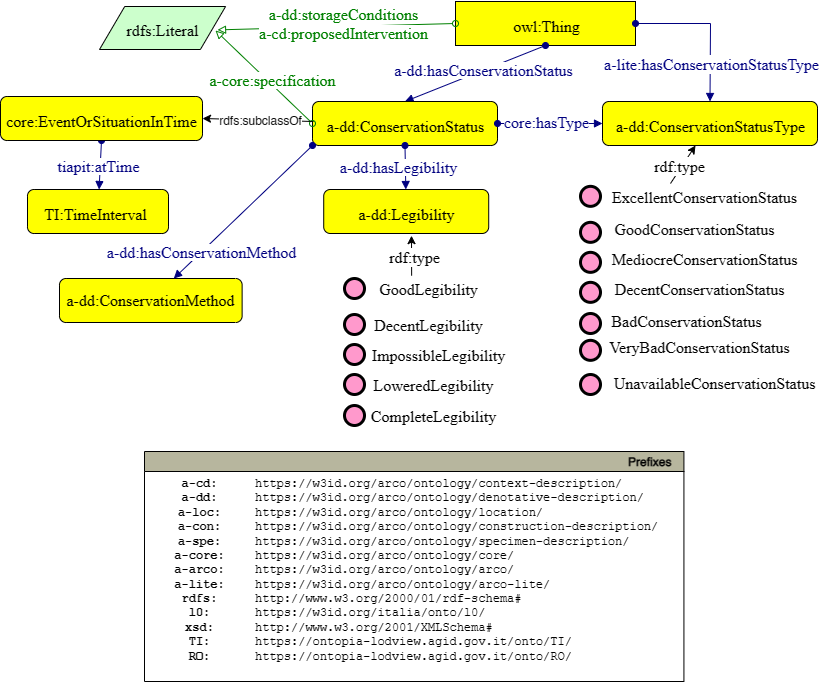

The diagram above was exported from draw.io. Its source (the exported page's mxGraphModel, read from the mxfile embedded in the PNG):
<mxGraphModel dx="787" dy="1310" grid="0" gridSize="10" guides="1" tooltips="1" connect="1" arrows="1" fold="1" page="1" pageScale="1" pageWidth="827" pageHeight="1169" math="0" shadow="0">
  <root>
    <mxCell id="0" />
    <mxCell id="1" parent="0" />
    <mxCell id="aBRzTSXeQ_U74DLU44Qa-1" style="graphMlID=n4;shape=rect;rounded=1;arcsize=30;fillColor=#ffff00;strokeColor=#000000;strokeWidth=1.0;arcSize=0;" parent="1" vertex="1">
      <mxGeometry x="461.00000000000006" y="90" width="180" height="44" as="geometry" />
    </mxCell>
    <mxCell id="aBRzTSXeQ_U74DLU44Qa-2" value="&lt;span style=&quot;background-color: rgb(255, 153, 153);&quot;&gt;owl:Thing&lt;/span&gt;" style="text;html=1;spacing=0;align=center;fontFamily=dialog;fontSize=16;fontStyle=0;fontColor=#000000" parent="aBRzTSXeQ_U74DLU44Qa-1" vertex="1">
      <mxGeometry x="41" y="10.58" width="99" height="22.84" as="geometry" />
    </mxCell>
    <mxCell id="aBRzTSXeQ_U74DLU44Qa-3" value="v" style="graphMlID=e0;rounded=0;endArrow=block;strokeColor=#000080;strokeWidth=1.0;startArrow=oval;startFill=1;endFill=1;exitX=0.5;exitY=1;exitDx=0;exitDy=0;entryX=0.5;entryY=0;entryDx=0;entryDy=0;" parent="1" source="aBRzTSXeQ_U74DLU44Qa-1" target="aBRzTSXeQ_U74DLU44Qa-5" edge="1">
      <mxGeometry relative="1" as="geometry">
        <mxPoint x="416.91" y="367.08183758898736" as="sourcePoint" />
        <mxPoint x="436.9099999999998" y="190" as="targetPoint" />
      </mxGeometry>
    </mxCell>
    <mxCell id="aBRzTSXeQ_U74DLU44Qa-4" value="&lt;span style=&quot;background-color: rgb(255 , 255 , 255)&quot;&gt;a-dd:hasConservationStatus&lt;/span&gt;" style="text;html=1;spacing=0;align=center;fontFamily=dialog;fontSize=16;fontStyle=0;fontColor=#000080" parent="aBRzTSXeQ_U74DLU44Qa-3" vertex="1">
      <mxGeometry width="116.953125" height="22.84375" relative="1" as="geometry">
        <mxPoint x="-49.234824833182934" y="-17.001775716145985" as="offset" />
      </mxGeometry>
    </mxCell>
    <mxCell id="aBRzTSXeQ_U74DLU44Qa-5" style="graphMlID=n4;shape=rect;rounded=1;arcsize=30;fillColor=#ffff00;strokeColor=#000000;strokeWidth=1.0" parent="1" vertex="1">
      <mxGeometry x="318" y="190" width="185" height="44" as="geometry" />
    </mxCell>
    <mxCell id="aBRzTSXeQ_U74DLU44Qa-6" value="a-dd:ConservationStatus" style="text;html=1;spacing=0;align=center;fontFamily=dialog;fontSize=16;fontStyle=0;fontColor=#000000" parent="aBRzTSXeQ_U74DLU44Qa-5" vertex="1">
      <mxGeometry x="41.89445039864465" y="10.578125" width="101.21109920271056" height="22.84375" as="geometry" />
    </mxCell>
    <mxCell id="aBRzTSXeQ_U74DLU44Qa-7" value="v" style="graphMlID=e0;rounded=0;endArrow=block;strokeColor=#000080;strokeWidth=1.0;startArrow=oval;startFill=1;endFill=1;exitX=1;exitY=0.5;exitDx=0;exitDy=0;entryX=0;entryY=0.5;entryDx=0;entryDy=0;" parent="1" source="aBRzTSXeQ_U74DLU44Qa-5" target="aBRzTSXeQ_U74DLU44Qa-9" edge="1">
      <mxGeometry relative="1" as="geometry">
        <mxPoint x="518" y="180" as="sourcePoint" />
        <mxPoint x="689" y="118" as="targetPoint" />
      </mxGeometry>
    </mxCell>
    <mxCell id="aBRzTSXeQ_U74DLU44Qa-8" value="&lt;span style=&quot;&quot;&gt;core:hasType&lt;/span&gt;" style="text;html=1;spacing=0;align=center;fontFamily=dialog;fontSize=16;fontStyle=0;fontColor=#000080;labelBackgroundColor=#FF9999;" parent="aBRzTSXeQ_U74DLU44Qa-7" vertex="1">
      <mxGeometry width="87" height="22.84" relative="1" as="geometry">
        <mxPoint x="-47" y="-15" as="offset" />
      </mxGeometry>
    </mxCell>
    <mxCell id="aBRzTSXeQ_U74DLU44Qa-9" style="graphMlID=n4;shape=rect;rounded=1;arcsize=30;fillColor=#ffff00;strokeColor=#000000;strokeWidth=1.0" parent="1" vertex="1">
      <mxGeometry x="608" y="190" width="215" height="44" as="geometry" />
    </mxCell>
    <mxCell id="aBRzTSXeQ_U74DLU44Qa-10" value="a-dd:ConservationStatusType" style="text;html=1;spacing=0;align=center;fontFamily=dialog;fontSize=16;fontStyle=0;fontColor=#000000" parent="aBRzTSXeQ_U74DLU44Qa-9" vertex="1">
      <mxGeometry x="48.68814505788433" y="10.578125" width="117.62370988423118" height="22.84375" as="geometry" />
    </mxCell>
    <mxCell id="aBRzTSXeQ_U74DLU44Qa-11" value="" style="graphMlID=e2;rounded=0;endArrow=block;strokeColor=#008000;strokeWidth=1.0;startArrow=oval;startFill=0;endFill=0;exitX=0;exitY=0.5;exitDx=0;exitDy=0;entryX=0.92;entryY=0.558;entryDx=0;entryDy=0;entryPerimeter=0;" parent="1" source="aBRzTSXeQ_U74DLU44Qa-5" target="aBRzTSXeQ_U74DLU44Qa-13" edge="1">
      <mxGeometry relative="1" as="geometry">
        <mxPoint x="278" y="244" as="sourcePoint" />
        <mxPoint x="148.89" y="139" as="targetPoint" />
      </mxGeometry>
    </mxCell>
    <mxCell id="aBRzTSXeQ_U74DLU44Qa-12" value="&lt;span style=&quot;background-color: rgb(255 , 255 , 255)&quot;&gt;a-core:specification&lt;/span&gt;&lt;span style=&quot;background-color: rgb(255 , 255 , 255)&quot;&gt;&lt;br&gt;&lt;/span&gt;" style="text;html=1;spacing=0;align=center;fontFamily=dialog;fontSize=16;fontStyle=0;fontColor=#008000" parent="aBRzTSXeQ_U74DLU44Qa-11" vertex="1">
      <mxGeometry width="102.82" height="20" relative="1" as="geometry">
        <mxPoint x="-43" y="-10" as="offset" />
      </mxGeometry>
    </mxCell>
    <mxCell id="aBRzTSXeQ_U74DLU44Qa-13" style="graphMlID=n6;shape=parallelogram;fillColor=#ccffcc;strokeColor=#000000;strokeWidth=1.0" parent="1" vertex="1">
      <mxGeometry x="104.99999999999989" y="95.00000000000011" width="126.0949682107173" height="43" as="geometry" />
    </mxCell>
    <mxCell id="aBRzTSXeQ_U74DLU44Qa-14" value="rdfs:Literal" style="text;html=1;spacing=0;align=center;fontFamily=dialog;fontSize=16;fontStyle=0;fontColor=#000000" parent="aBRzTSXeQ_U74DLU44Qa-13" vertex="1">
      <mxGeometry x="26.56310910535865" y="10.078125" width="72.96875" height="22.84375" as="geometry" />
    </mxCell>
    <mxCell id="aBRzTSXeQ_U74DLU44Qa-15" value="v" style="graphMlID=e0;rounded=0;endArrow=block;strokeColor=#000080;strokeWidth=1.0;startArrow=oval;startFill=1;endFill=1;exitX=0.5;exitY=1;exitDx=0;exitDy=0;" parent="1" source="aBRzTSXeQ_U74DLU44Qa-5" target="aBRzTSXeQ_U74DLU44Qa-17" edge="1">
      <mxGeometry relative="1" as="geometry">
        <mxPoint x="463" y="312" as="sourcePoint" />
        <mxPoint x="552" y="300" as="targetPoint" />
      </mxGeometry>
    </mxCell>
    <mxCell id="aBRzTSXeQ_U74DLU44Qa-16" value="&lt;span style=&quot;background-color: rgb(255 , 255 , 255)&quot;&gt;a-dd:hasLegibility&lt;/span&gt;" style="text;html=1;spacing=0;align=center;fontFamily=dialog;fontSize=16;fontStyle=0;fontColor=#000080" parent="aBRzTSXeQ_U74DLU44Qa-15" vertex="1">
      <mxGeometry width="116.953125" height="22.84375" relative="1" as="geometry">
        <mxPoint x="-65.00482483318294" y="-13.421775716145985" as="offset" />
      </mxGeometry>
    </mxCell>
    <mxCell id="aBRzTSXeQ_U74DLU44Qa-17" style="graphMlID=n4;shape=rect;rounded=1;arcsize=30;fillColor=#ffff00;strokeColor=#000000;strokeWidth=1.0" parent="1" vertex="1">
      <mxGeometry x="329.21" y="278" width="165" height="44" as="geometry" />
    </mxCell>
    <mxCell id="aBRzTSXeQ_U74DLU44Qa-18" value="a-dd:Legibility" style="text;html=1;spacing=0;align=center;fontFamily=dialog;fontSize=16;fontStyle=0;fontColor=#000000" parent="aBRzTSXeQ_U74DLU44Qa-17" vertex="1">
      <mxGeometry x="37.3653206258182" y="10.578125" width="90.26935874836346" height="22.84375" as="geometry" />
    </mxCell>
    <mxCell id="aBRzTSXeQ_U74DLU44Qa-31" style="graphMlID=n9;shape=ellipse;fillColor=#ff99cc;strokeColor=#000000;strokeWidth=3.0" parent="1" vertex="1">
      <mxGeometry x="350" y="367.001875" width="20" height="20" as="geometry" />
    </mxCell>
    <mxCell id="aBRzTSXeQ_U74DLU44Qa-32" style="rounded=0;orthogonalLoop=1;jettySize=auto;html=1;exitX=0.25;exitY=0;exitDx=0;exitDy=0;" parent="1" source="aBRzTSXeQ_U74DLU44Qa-34" edge="1">
      <mxGeometry relative="1" as="geometry">
        <mxPoint x="417" y="324.16" as="targetPoint" />
      </mxGeometry>
    </mxCell>
    <mxCell id="aBRzTSXeQ_U74DLU44Qa-33" value="&lt;span style=&quot;font-family: &amp;#34;dialog&amp;#34; ; font-size: 16px&quot;&gt;rdf:type&lt;/span&gt;" style="edgeLabel;html=1;align=center;verticalAlign=middle;resizable=0;points=[];" parent="aBRzTSXeQ_U74DLU44Qa-32" vertex="1" connectable="0">
      <mxGeometry x="-0.5003" y="-2" relative="1" as="geometry">
        <mxPoint x="0.39" y="-9.99" as="offset" />
      </mxGeometry>
    </mxCell>
    <mxCell id="aBRzTSXeQ_U74DLU44Qa-34" value="GoodLegibility" style="text;html=1;spacing=0;align=center;fontFamily=dialog;fontSize=16;fontStyle=0;fontColor=#000000" parent="1" vertex="1">
      <mxGeometry x="400" y="364.16" width="68.5703125" height="22.84375" as="geometry" />
    </mxCell>
    <mxCell id="aBRzTSXeQ_U74DLU44Qa-35" style="graphMlID=n9;shape=ellipse;fillColor=#ff99cc;strokeColor=#000000;strokeWidth=3.0" parent="1" vertex="1">
      <mxGeometry x="350" y="403.001875" width="20" height="20" as="geometry" />
    </mxCell>
    <mxCell id="aBRzTSXeQ_U74DLU44Qa-36" value="DecentLegibility" style="text;html=1;spacing=0;align=center;fontFamily=dialog;fontSize=16;fontStyle=0;fontColor=#000000" parent="1" vertex="1">
      <mxGeometry x="400" y="400.16" width="68.5703125" height="22.84375" as="geometry" />
    </mxCell>
    <mxCell id="aBRzTSXeQ_U74DLU44Qa-37" style="graphMlID=n9;shape=ellipse;fillColor=#ff99cc;strokeColor=#000000;strokeWidth=3.0" parent="1" vertex="1">
      <mxGeometry x="350" y="433.001875" width="20" height="20" as="geometry" />
    </mxCell>
    <mxCell id="aBRzTSXeQ_U74DLU44Qa-38" value="ImpossibleLegibility" style="text;html=1;spacing=0;align=center;fontFamily=dialog;fontSize=16;fontStyle=0;fontColor=#000000" parent="1" vertex="1">
      <mxGeometry x="410" y="430.16" width="68.5703125" height="22.84375" as="geometry" />
    </mxCell>
    <mxCell id="aBRzTSXeQ_U74DLU44Qa-39" style="graphMlID=n9;shape=ellipse;fillColor=#ff99cc;strokeColor=#000000;strokeWidth=3.0" parent="1" vertex="1">
      <mxGeometry x="350" y="463.001875" width="20" height="20" as="geometry" />
    </mxCell>
    <mxCell id="aBRzTSXeQ_U74DLU44Qa-40" value="LoweredLegibility" style="text;html=1;spacing=0;align=center;fontFamily=dialog;fontSize=16;fontStyle=0;fontColor=#000000" parent="1" vertex="1">
      <mxGeometry x="405" y="460.16" width="68.5703125" height="22.84375" as="geometry" />
    </mxCell>
    <mxCell id="aBRzTSXeQ_U74DLU44Qa-42" style="graphMlID=n9;shape=ellipse;fillColor=#ff99cc;strokeColor=#000000;strokeWidth=3.0" parent="1" vertex="1">
      <mxGeometry x="586" y="274.841875" width="20" height="20" as="geometry" />
    </mxCell>
    <mxCell id="aBRzTSXeQ_U74DLU44Qa-43" style="rounded=0;orthogonalLoop=1;jettySize=auto;html=1;exitX=0;exitY=0;exitDx=0;exitDy=0;" parent="1" source="aBRzTSXeQ_U74DLU44Qa-45" target="aBRzTSXeQ_U74DLU44Qa-9" edge="1">
      <mxGeometry relative="1" as="geometry">
        <mxPoint x="383.21000000000004" y="337.00000000000006" as="targetPoint" />
      </mxGeometry>
    </mxCell>
    <mxCell id="aBRzTSXeQ_U74DLU44Qa-44" value="&lt;span style=&quot;font-family: &amp;#34;dialog&amp;#34; ; font-size: 16px&quot;&gt;rdf:type&lt;/span&gt;" style="edgeLabel;html=1;align=center;verticalAlign=middle;resizable=0;points=[];" parent="aBRzTSXeQ_U74DLU44Qa-43" vertex="1" connectable="0">
      <mxGeometry x="-0.5003" y="-2" relative="1" as="geometry">
        <mxPoint x="0.39" y="-9.99" as="offset" />
      </mxGeometry>
    </mxCell>
    <mxCell id="aBRzTSXeQ_U74DLU44Qa-45" value="ExcellentConservationStatus" style="text;html=1;spacing=0;align=center;fontFamily=dialog;fontSize=16;fontStyle=0;fontColor=#000000" parent="1" vertex="1">
      <mxGeometry x="676" y="272.00000000000006" width="68.5703125" height="22.84375" as="geometry" />
    </mxCell>
    <mxCell id="aBRzTSXeQ_U74DLU44Qa-46" style="graphMlID=n9;shape=ellipse;fillColor=#ff99cc;strokeColor=#000000;strokeWidth=3.0" parent="1" vertex="1">
      <mxGeometry x="586" y="310.841875" width="20" height="20" as="geometry" />
    </mxCell>
    <mxCell id="aBRzTSXeQ_U74DLU44Qa-47" value="GoodConservationStatus" style="text;html=1;spacing=0;align=center;fontFamily=dialog;fontSize=16;fontStyle=0;fontColor=#000000" parent="1" vertex="1">
      <mxGeometry x="666" y="304.00000000000006" width="68.5703125" height="22.84375" as="geometry" />
    </mxCell>
    <mxCell id="aBRzTSXeQ_U74DLU44Qa-48" style="graphMlID=n9;shape=ellipse;fillColor=#ff99cc;strokeColor=#000000;strokeWidth=3.0" parent="1" vertex="1">
      <mxGeometry x="586" y="340.841875" width="20" height="20" as="geometry" />
    </mxCell>
    <mxCell id="aBRzTSXeQ_U74DLU44Qa-49" value="MediocreConservationStatus" style="text;html=1;spacing=0;align=center;fontFamily=dialog;fontSize=16;fontStyle=0;fontColor=#000000" parent="1" vertex="1">
      <mxGeometry x="676" y="334.00000000000006" width="68.5703125" height="22.84375" as="geometry" />
    </mxCell>
    <mxCell id="aBRzTSXeQ_U74DLU44Qa-50" style="graphMlID=n9;shape=ellipse;fillColor=#ff99cc;strokeColor=#000000;strokeWidth=3.0" parent="1" vertex="1">
      <mxGeometry x="586" y="370.841875" width="20" height="20" as="geometry" />
    </mxCell>
    <mxCell id="aBRzTSXeQ_U74DLU44Qa-51" value="DecentConservationStatus" style="text;html=1;spacing=0;align=center;fontFamily=dialog;fontSize=16;fontStyle=0;fontColor=#000000" parent="1" vertex="1">
      <mxGeometry x="671" y="364.00000000000006" width="68.5703125" height="22.84375" as="geometry" />
    </mxCell>
    <mxCell id="aBRzTSXeQ_U74DLU44Qa-52" style="graphMlID=n9;shape=ellipse;fillColor=#ff99cc;strokeColor=#000000;strokeWidth=3.0" parent="1" vertex="1">
      <mxGeometry x="586" y="402.001875" width="20" height="20" as="geometry" />
    </mxCell>
    <mxCell id="aBRzTSXeQ_U74DLU44Qa-53" value="BadConservationStatus" style="text;html=1;spacing=0;align=center;fontFamily=dialog;fontSize=16;fontStyle=0;fontColor=#000000" parent="1" vertex="1">
      <mxGeometry x="658" y="395.8400000000001" width="68.5703125" height="22.84375" as="geometry" />
    </mxCell>
    <mxCell id="aBRzTSXeQ_U74DLU44Qa-54" style="graphMlID=n9;shape=ellipse;fillColor=#ff99cc;strokeColor=#000000;strokeWidth=3.0" parent="1" vertex="1">
      <mxGeometry x="586" y="428.84187499999996" width="20" height="20" as="geometry" />
    </mxCell>
    <mxCell id="aBRzTSXeQ_U74DLU44Qa-55" value="VeryBadConservationStatus" style="text;html=1;spacing=0;align=center;fontFamily=dialog;fontSize=16;fontStyle=0;fontColor=#000000" parent="1" vertex="1">
      <mxGeometry x="671" y="422" width="68.5703125" height="22.84375" as="geometry" />
    </mxCell>
    <mxCell id="aBRzTSXeQ_U74DLU44Qa-56" style="graphMlID=n9;shape=ellipse;fillColor=#ff99cc;strokeColor=#000000;strokeWidth=3.0" parent="1" vertex="1">
      <mxGeometry x="586" y="463.0018749999999" width="20" height="20" as="geometry" />
    </mxCell>
    <mxCell id="aBRzTSXeQ_U74DLU44Qa-57" value="UnavailableConservationStatus" style="text;html=1;spacing=0;align=center;fontFamily=dialog;fontSize=16;fontStyle=0;fontColor=#000000" parent="1" vertex="1">
      <mxGeometry x="686" y="458.15999999999997" width="68.5703125" height="22.84375" as="geometry" />
    </mxCell>
    <mxCell id="fTCGWREAngagrNQpQZqS-1" style="graphMlID=n4;shape=rect;rounded=1;arcsize=30;fillColor=#ffff00;strokeColor=#000000;strokeWidth=1.0" parent="1" vertex="1">
      <mxGeometry x="33" y="278" width="141" height="44" as="geometry" />
    </mxCell>
    <mxCell id="fTCGWREAngagrNQpQZqS-2" value="TI:TimeInterval" style="text;html=1;spacing=0;align=center;fontFamily=dialog;fontSize=16;fontStyle=0;fontColor=#000000" parent="fTCGWREAngagrNQpQZqS-1" vertex="1">
      <mxGeometry x="29.06097490937284" y="10.578125" width="77.13927020314698" height="22.84375" as="geometry" />
    </mxCell>
    <mxCell id="fTCGWREAngagrNQpQZqS-3" value="" style="graphMlID=e0;rounded=0;endArrow=block;strokeColor=#000080;strokeWidth=1.0;startArrow=oval;startFill=1;endFill=1;exitX=0.5;exitY=1;exitDx=0;exitDy=0;" parent="1" source="x-i-yJ5YvrX8tj4Alg8e-2" target="fTCGWREAngagrNQpQZqS-1" edge="1">
      <mxGeometry relative="1" as="geometry">
        <mxPoint x="288" y="84" as="sourcePoint" />
        <mxPoint x="76.53" y="224" as="targetPoint" />
      </mxGeometry>
    </mxCell>
    <mxCell id="fTCGWREAngagrNQpQZqS-4" value="&lt;span style=&quot;background-color: rgb(255 , 255 , 255)&quot;&gt;tiapit:atTime&lt;/span&gt;" style="text;html=1;spacing=0;align=center;fontFamily=dialog;fontSize=16;fontStyle=0;fontColor=#000080" parent="fTCGWREAngagrNQpQZqS-3" vertex="1">
      <mxGeometry width="90" height="22.84" relative="1" as="geometry">
        <mxPoint x="-47.00482483318293" y="-11.421775716145985" as="offset" />
      </mxGeometry>
    </mxCell>
    <mxCell id="AKcQ9uL19R-3ewKt5BLj-1" value="" style="graphMlID=e2;rounded=0;endArrow=block;strokeColor=#008000;strokeWidth=1.0;startArrow=oval;startFill=0;endFill=0;exitX=0;exitY=0.5;exitDx=0;exitDy=0;entryX=0.936;entryY=0.544;entryDx=0;entryDy=0;entryPerimeter=0;" parent="1" source="aBRzTSXeQ_U74DLU44Qa-1" target="aBRzTSXeQ_U74DLU44Qa-13" edge="1">
      <mxGeometry relative="1" as="geometry">
        <mxPoint x="328" y="222" as="sourcePoint" />
        <mxPoint x="174.00737075385996" y="103.99400000000014" as="targetPoint" />
      </mxGeometry>
    </mxCell>
    <mxCell id="AKcQ9uL19R-3ewKt5BLj-2" value="&lt;span style=&quot;background-color: rgb(255 , 255 , 255)&quot;&gt;a-dd:storageConditions&lt;br&gt;&lt;/span&gt;&lt;span style=&quot;background-color: rgb(255, 204, 230);&quot;&gt;a-cd:proposedIntervention&lt;/span&gt;" style="text;html=1;spacing=0;align=center;fontFamily=dialog;fontSize=16;fontStyle=0;fontColor=#008000" parent="AKcQ9uL19R-3ewKt5BLj-1" vertex="1">
      <mxGeometry width="102.82" height="20" relative="1" as="geometry">
        <mxPoint x="-45" y="-26" as="offset" />
      </mxGeometry>
    </mxCell>
    <mxCell id="x-i-yJ5YvrX8tj4Alg8e-2" style="graphMlID=n4;shape=rect;rounded=1;arcsize=30;fillColor=#ffff00;strokeColor=#000000;strokeWidth=1.0" parent="1" vertex="1">
      <mxGeometry x="6" y="185" width="202" height="44" as="geometry" />
    </mxCell>
    <mxCell id="x-i-yJ5YvrX8tj4Alg8e-3" value="core:EventOrSituationInTime" style="text;html=1;spacing=0;align=center;fontFamily=dialog;fontSize=16;fontStyle=0;fontColor=#000000" parent="x-i-yJ5YvrX8tj4Alg8e-2" vertex="1">
      <mxGeometry x="45.74421070554713" y="10.578125" width="110.51157858890558" height="22.84375" as="geometry" />
    </mxCell>
    <mxCell id="x-i-yJ5YvrX8tj4Alg8e-6" value="" style="endArrow=classic;html=1;textDirection=ltr;rounded=0;entryX=1;entryY=0.5;entryDx=0;entryDy=0;" parent="1" target="x-i-yJ5YvrX8tj4Alg8e-2" edge="1">
      <mxGeometry width="50" height="50" relative="1" as="geometry">
        <mxPoint x="319" y="210" as="sourcePoint" />
        <mxPoint x="69.95000000000005" y="483" as="targetPoint" />
      </mxGeometry>
    </mxCell>
    <mxCell id="x-i-yJ5YvrX8tj4Alg8e-7" value="rdfs:subclassOf" style="text;html=1;align=center;verticalAlign=middle;resizable=0;points=[];labelBackgroundColor=#ffffff;rotation=0;" parent="x-i-yJ5YvrX8tj4Alg8e-6" connectable="0" vertex="1">
      <mxGeometry x="-0.2211" relative="1" as="geometry">
        <mxPoint x="-10" as="offset" />
      </mxGeometry>
    </mxCell>
    <mxCell id="bPKUfzZtA9zdu_TgGDmp-1" style="graphMlID=n9;shape=ellipse;fillColor=#ff99cc;strokeColor=#000000;strokeWidth=3.0" parent="1" vertex="1">
      <mxGeometry x="350" y="494.001875" width="20" height="20" as="geometry" />
    </mxCell>
    <mxCell id="bPKUfzZtA9zdu_TgGDmp-2" value="CompleteLegibility" style="text;html=1;spacing=0;align=center;fontFamily=dialog;fontSize=16;fontStyle=0;fontColor=#000000" parent="1" vertex="1">
      <mxGeometry x="405" y="491.16" width="68.5703125" height="22.84375" as="geometry" />
    </mxCell>
    <mxCell id="bPKUfzZtA9zdu_TgGDmp-3" value="" style="graphMlID=e0;rounded=0;endArrow=block;strokeColor=#000080;strokeWidth=1.0;startArrow=oval;startFill=1;endFill=1;exitX=1;exitY=0.5;exitDx=0;exitDy=0;entryX=0.5;entryY=0;entryDx=0;entryDy=0;" parent="1" source="aBRzTSXeQ_U74DLU44Qa-1" target="aBRzTSXeQ_U74DLU44Qa-9" edge="1">
      <mxGeometry relative="1" as="geometry">
        <mxPoint x="434" y="281.08183758898736" as="sourcePoint" />
        <mxPoint x="585" y="281" as="targetPoint" />
        <Array as="points">
          <mxPoint x="716" y="112" />
        </Array>
      </mxGeometry>
    </mxCell>
    <mxCell id="bPKUfzZtA9zdu_TgGDmp-4" value="&lt;span style=&quot;color: rgb(0, 0, 128); font-family: dialog; font-size: 16px; background-color: rgb(255, 153, 153);&quot;&gt;a-lite:hasConservationStatusType&lt;/span&gt;" style="text;html=1;align=center;verticalAlign=middle;resizable=0;points=[];labelBackgroundColor=#ffffff;" parent="bPKUfzZtA9zdu_TgGDmp-3" connectable="0" vertex="1">
      <mxGeometry x="-0.0174" y="2" relative="1" as="geometry">
        <mxPoint x="-2" y="41" as="offset" />
      </mxGeometry>
    </mxCell>
    <mxCell id="Jtsk6g4oL53Ykwdv9lOg-1" style="graphMlID=n4;shape=rect;rounded=1;arcsize=30;fillColor=#ffff00;strokeColor=#000000;strokeWidth=1.0" parent="1" vertex="1">
      <mxGeometry x="65" y="367.00000000000006" width="182.63" height="44" as="geometry" />
    </mxCell>
    <mxCell id="Jtsk6g4oL53Ykwdv9lOg-2" value="&lt;span style=&quot;background-color: rgb(255, 204, 230);&quot;&gt;a-dd:ConservationMethod&lt;/span&gt;" style="text;html=1;spacing=0;align=center;fontFamily=dialog;fontSize=16;fontStyle=0;fontColor=#000000" parent="Jtsk6g4oL53Ykwdv9lOg-1" vertex="1">
      <mxGeometry x="40.64117622481391" y="7.578125" width="99.91450295887044" height="22.84375" as="geometry" />
    </mxCell>
    <mxCell id="Jtsk6g4oL53Ykwdv9lOg-3" value="" style="graphMlID=e0;rounded=0;endArrow=block;strokeColor=#000080;strokeWidth=1.0;startArrow=oval;startFill=1;endFill=1;exitX=0;exitY=1;exitDx=0;exitDy=0;" parent="1" source="aBRzTSXeQ_U74DLU44Qa-5" target="Jtsk6g4oL53Ykwdv9lOg-1" edge="1">
      <mxGeometry relative="1" as="geometry">
        <mxPoint x="318" y="265" as="sourcePoint" />
        <mxPoint x="58.16" y="385" as="targetPoint" />
      </mxGeometry>
    </mxCell>
    <mxCell id="Jtsk6g4oL53Ykwdv9lOg-4" value="&lt;span style=&quot;background-color: rgb(255, 204, 230);&quot;&gt;a-dd:hasConservationMethod&lt;/span&gt;" style="text;html=1;spacing=0;align=center;fontFamily=dialog;fontSize=16;fontStyle=0;fontColor=#000080" parent="Jtsk6g4oL53Ykwdv9lOg-3" vertex="1">
      <mxGeometry width="90" height="22.84" relative="1" as="geometry">
        <mxPoint x="-86" y="26" as="offset" />
      </mxGeometry>
    </mxCell>
  </root>
</mxGraphModel>